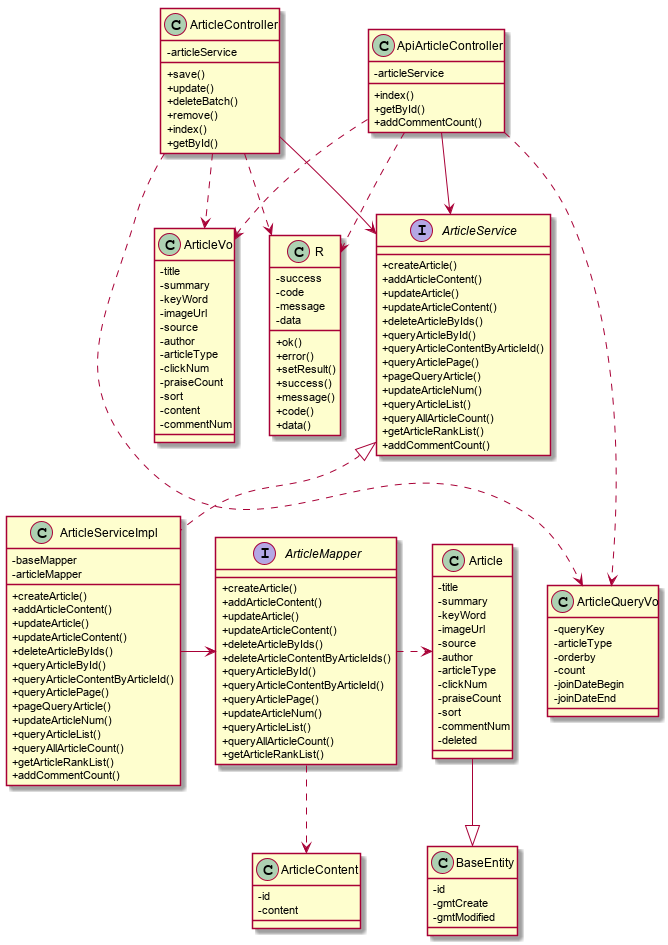

The diagram above was rendered by PlantUML. Its source (embedded in the PNG):
@startuml
skinparam classAttributeIconSize 0

class ApiArticleController{
    -articleService
    +index()
    +getById()
    +addCommentCount()
}
class ArticleController{
    -articleService
    +save()
    +update()
    +deleteBatch()
    +remove()
    +index()
    +getById()
}

class ArticleQueryVo{
    -queryKey
    -articleType
    -orderby
    -count
    -joinDateBegin
    -joinDateEnd
}
class ArticleVo{
    -title
    -summary
    -keyWord
    -imageUrl
    -source
    -author
    -articleType
    -clickNum
    -praiseCount
    -sort
    -content
    -commentNum
}

class Article{
    -title
    -summary
    -keyWord
    -imageUrl
    -source
    -author
    -articleType
    -clickNum
    -praiseCount
    -sort
    -commentNum
    -deleted
}

class ArticleContent{
    -id
	-content
}

class R{
    -success
    -code
    -message
    -data
    +ok()
    +error()
    +setResult()
    +success()
    +message()
    +code()
    +data()
}

class BaseEntity{
    -id
    -gmtCreate
    -gmtModified
}

interface ArticleService{
   +createArticle()
   +addArticleContent()
   +updateArticle()
   +updateArticleContent()
   +deleteArticleByIds()
   +queryArticleById()
   +queryArticleContentByArticleId()
   +queryArticlePage()
   +pageQueryArticle()
   +updateArticleNum()
   +queryArticleList()
   +queryAllArticleCount()
   +getArticleRankList()
   +addCommentCount()
}

class ArticleServiceImpl{
    -baseMapper
    -articleMapper
    +createArticle()
   +addArticleContent()
   +updateArticle()
   +updateArticleContent()
   +deleteArticleByIds()
   +queryArticleById()
   +queryArticleContentByArticleId()
   +queryArticlePage()
   +pageQueryArticle()
   +updateArticleNum()
   +queryArticleList()
   +queryAllArticleCount()
   +getArticleRankList()
   +addCommentCount()
}

interface ArticleMapper{
    +createArticle()
    +addArticleContent()
    +updateArticle()
    +updateArticleContent()
    +deleteArticleByIds()
    +deleteArticleContentByArticleIds()
    +queryArticleById()
    +queryArticleContentByArticleId()
    +queryArticlePage()
    +updateArticleNum()
    +queryArticleList()
    +queryAllArticleCount()
    +getArticleRankList()
}

ApiArticleController ..> R
ApiArticleController ..> ArticleVo
ApiArticleController ...> ArticleQueryVo

ArticleController ..> ArticleQueryVo
ArticleController ..> ArticleVo
ArticleController ..> R
ApiArticleController --> ArticleService
ArticleController --> ArticleService

ArticleService <|.. ArticleServiceImpl

ArticleServiceImpl -> ArticleMapper

ArticleMapper .> Article
ArticleMapper ..> ArticleContent


Article --|> BaseEntity

@enduml